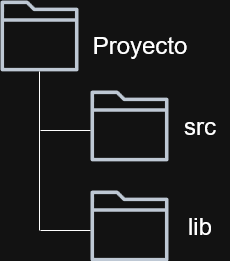

The diagram above was exported from draw.io. Its source (the exported page's mxGraphModel, read from the mxfile embedded in the PNG):
<mxGraphModel dx="1042" dy="611" grid="1" gridSize="10" guides="1" tooltips="1" connect="1" arrows="1" fold="1" page="1" pageScale="1" pageWidth="827" pageHeight="1169" math="0" shadow="0">
  <root>
    <mxCell id="0" />
    <mxCell id="1" parent="0" />
    <mxCell id="4wqVAYAM_N1iGyp6FPHY-1" parent="1" style="sketch=0;outlineConnect=0;fontColor=#232F3E;gradientColor=none;fillColor=#232F3D;strokeColor=none;dashed=0;verticalLabelPosition=bottom;verticalAlign=top;align=center;html=1;fontSize=12;fontStyle=0;aspect=fixed;pointerEvents=1;shape=mxgraph.aws4.folder;" value="" vertex="1">
      <mxGeometry height="71" width="78" x="30" y="30" as="geometry" />
    </mxCell>
    <mxCell id="4wqVAYAM_N1iGyp6FPHY-2" edge="1" parent="1" style="endArrow=none;html=1;rounded=0;" target="4wqVAYAM_N1iGyp6FPHY-1" value="">
      <mxGeometry height="50" relative="1" width="50" as="geometry">
        <mxPoint x="69" y="260" as="sourcePoint" />
        <mxPoint x="440" y="290" as="targetPoint" />
      </mxGeometry>
    </mxCell>
    <mxCell id="4wqVAYAM_N1iGyp6FPHY-4" parent="1" style="sketch=0;outlineConnect=0;fontColor=#232F3E;gradientColor=none;fillColor=#232F3D;strokeColor=none;dashed=0;verticalLabelPosition=bottom;verticalAlign=top;align=center;html=1;fontSize=12;fontStyle=0;aspect=fixed;pointerEvents=1;shape=mxgraph.aws4.folder;" value="" vertex="1">
      <mxGeometry height="71" width="78" x="120" y="120" as="geometry" />
    </mxCell>
    <mxCell id="4wqVAYAM_N1iGyp6FPHY-6" parent="1" style="text;html=1;whiteSpace=wrap;strokeColor=none;fillColor=none;align=center;verticalAlign=middle;rounded=0;" value="&lt;div&gt;&lt;font style=&quot;font-size: 24px;&quot;&gt;Proyecto&lt;/font&gt;&lt;/div&gt;" vertex="1">
      <mxGeometry height="30" width="60" x="140" y="60" as="geometry" />
    </mxCell>
    <mxCell id="4wqVAYAM_N1iGyp6FPHY-7" edge="1" parent="1" style="endArrow=none;html=1;rounded=0;" value="">
      <mxGeometry height="50" relative="1" width="50" as="geometry">
        <mxPoint x="70" y="160" as="sourcePoint" />
        <mxPoint x="120" y="160" as="targetPoint" />
      </mxGeometry>
    </mxCell>
    <mxCell id="4wqVAYAM_N1iGyp6FPHY-8" parent="1" style="text;html=1;whiteSpace=wrap;strokeColor=none;fillColor=none;align=center;verticalAlign=middle;rounded=0;" value="&lt;font style=&quot;font-size: 24px;&quot;&gt;src&lt;/font&gt;" vertex="1">
      <mxGeometry height="30" width="60" x="200" y="140.5" as="geometry" />
    </mxCell>
    <mxCell id="4wqVAYAM_N1iGyp6FPHY-10" parent="1" style="sketch=0;outlineConnect=0;fontColor=#232F3E;gradientColor=none;fillColor=#232F3D;strokeColor=none;dashed=0;verticalLabelPosition=bottom;verticalAlign=top;align=center;html=1;fontSize=12;fontStyle=0;aspect=fixed;pointerEvents=1;shape=mxgraph.aws4.folder;" value="" vertex="1">
      <mxGeometry height="71" width="78" x="120" y="220" as="geometry" />
    </mxCell>
    <mxCell id="4wqVAYAM_N1iGyp6FPHY-11" edge="1" parent="1" style="endArrow=none;html=1;rounded=0;" value="">
      <mxGeometry height="50" relative="1" width="50" as="geometry">
        <mxPoint x="70" y="260" as="sourcePoint" />
        <mxPoint x="120" y="260" as="targetPoint" />
      </mxGeometry>
    </mxCell>
    <mxCell id="4wqVAYAM_N1iGyp6FPHY-12" parent="1" style="text;html=1;whiteSpace=wrap;strokeColor=none;fillColor=none;align=center;verticalAlign=middle;rounded=0;" value="&lt;font style=&quot;font-size: 24px;&quot;&gt;lib&lt;/font&gt;" vertex="1">
      <mxGeometry height="30" width="60" x="200" y="240.5" as="geometry" />
    </mxCell>
  </root>
</mxGraphModel>